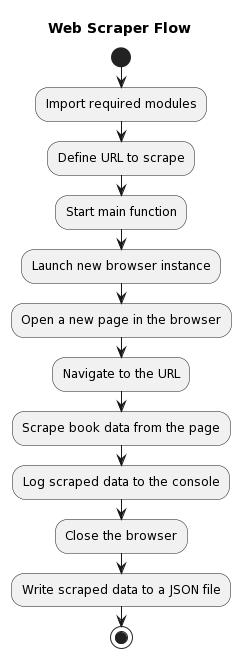

The diagram above was rendered by PlantUML. Its source (embedded in the PNG):
@startuml
title Web Scraper Flow

start
:Import required modules;
:Define URL to scrape;
:Start main function;
:Launch new browser instance;
:Open a new page in the browser;
:Navigate to the URL;
:Scrape book data from the page;
:Log scraped data to the console;
:Close the browser;
:Write scraped data to a JSON file;
stop
@enduml